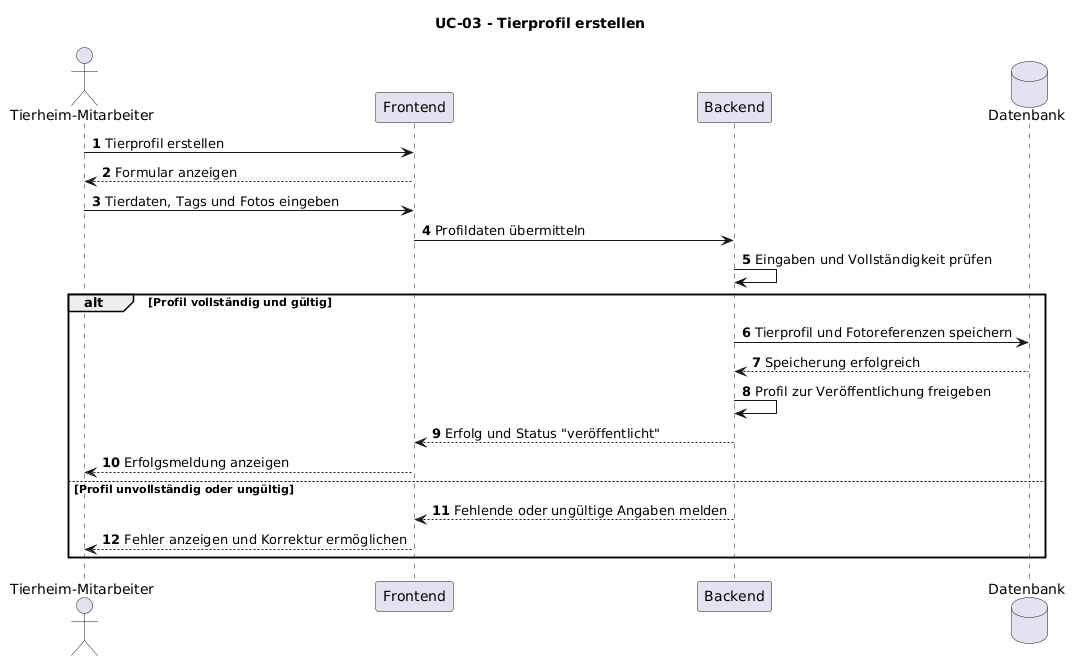

The diagram above was rendered by PlantUML. Its source (embedded in the PNG):
@startuml
title UC-03 - Tierprofil erstellen

autonumber

actor "Tierheim-Mitarbeiter" as User
participant "Frontend" as FE
participant "Backend" as BE
database "Datenbank" as DB

User -> FE: Tierprofil erstellen
FE --> User: Formular anzeigen

User -> FE: Tierdaten, Tags und Fotos eingeben
FE -> BE: Profildaten übermitteln
BE -> BE: Eingaben und Vollständigkeit prüfen

alt Profil vollständig und gültig
    BE -> DB: Tierprofil und Fotoreferenzen speichern
    DB --> BE: Speicherung erfolgreich
    BE -> BE: Profil zur Veröffentlichung freigeben
    BE --> FE: Erfolg und Status "veröffentlicht"
    FE --> User: Erfolgsmeldung anzeigen
else Profil unvollständig oder ungültig
    BE --> FE: Fehlende oder ungültige Angaben melden
    FE --> User: Fehler anzeigen und Korrektur ermöglichen
end
@enduml